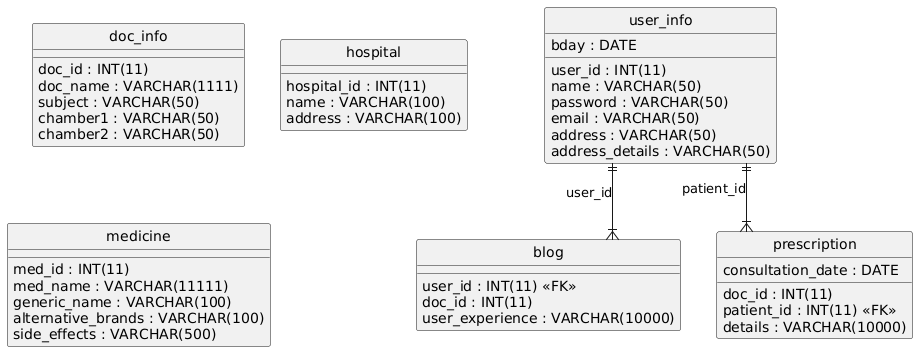

The diagram above was rendered by PlantUML. Its source (embedded in the PNG):
@startuml
hide circle
skinparam linetype ortho

entity "blog" as blog {
  user_id : INT(11) <<FK>>
  doc_id : INT(11)
  user_experience : VARCHAR(10000)
}

entity "doc_info" as doc_info {
  doc_id : INT(11)
  doc_name : VARCHAR(1111)
  subject : VARCHAR(50)
  chamber1 : VARCHAR(50)
  chamber2 : VARCHAR(50)
}

entity "hospital" as hospital {
  hospital_id : INT(11)
  name : VARCHAR(100)
  address : VARCHAR(100)
}

entity "medicine" as medicine {
  med_id : INT(11)
  med_name : VARCHAR(11111)
  generic_name : VARCHAR(100)
  alternative_brands : VARCHAR(100)
  side_effects : VARCHAR(500)
}

entity "prescription" as prescription {
  doc_id : INT(11)
  patient_id : INT(11) <<FK>>
  consultation_date : DATE
  details : VARCHAR(10000)
}

entity "user_info" as user_info {
  user_id : INT(11)
  name : VARCHAR(50)
  password : VARCHAR(50)
  email : VARCHAR(50)
  bday : DATE
  address : VARCHAR(50)
  address_details : VARCHAR(50)
}

user_info ||--|{ blog : "user_id"
user_info ||--|{ prescription : "patient_id"
@enduml